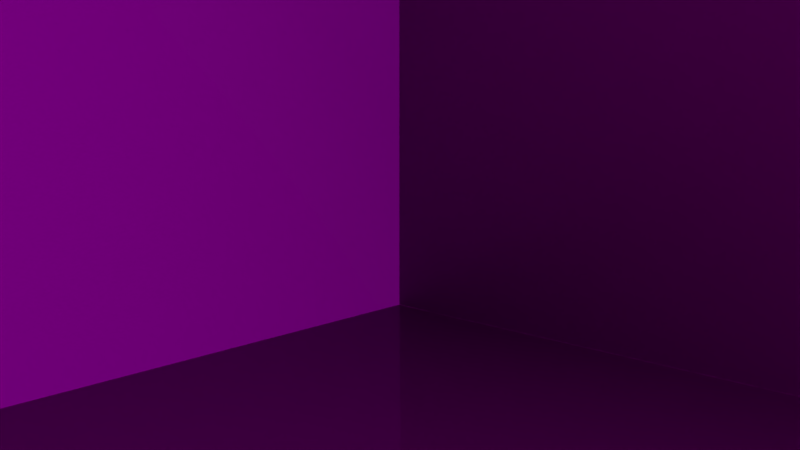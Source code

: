 # Source: load_unload.blend  (saved by Blender 3.0.42; exported with 4.5.12 LTS)
import bpy
from mathutils import Matrix  # noqa: F401  (used for matrix-valued properties, if any)

bpy.ops.wm.read_factory_settings(use_empty=True)
scene = bpy.context.scene
scene.name = 'Scene'

# ---- collections
col_main_scene = bpy.data.collections.new('main_scene'); scene.collection.children.link(col_main_scene)
col_places = bpy.data.collections.new('places'); scene.collection.children.link(col_places)

# ---- images (referenced by path relative to the original .blend; pixels are not part of the script)
import os
ASSET_DIR = os.environ.get("B2B_ASSET_DIR", "")  # directory of the original .blend (textures are referenced by path, not embedded)
HERE = os.path.dirname(os.path.abspath(__file__))  # packed textures are extracted next to this script under _unpacked/

def load_image(name, relpath, width, height, colorspace="sRGB"):
    """Load a texture the original file referenced (path relative to the .blend, or extracted next to this script)."""
    p = next((c for c in (os.path.join(HERE, relpath), os.path.join(ASSET_DIR, relpath)) if relpath and os.path.exists(c)), "")
    if p:
        img = bpy.data.images.load(p, check_existing=True)
        img.name = name
    else:  # same state as the original file: an image datablock whose file is absent (Cycles renders it pink)
        img = bpy.data.images.new(name, width, height)
        img.source = "FILE"
        img.filepath = "//" + (relpath or name)
    img.colorspace_settings.name = colorspace
    return img
img_walls_ao = load_image('walls_ao', 'walls_ao.jpg', 1024, 1024, 'sRGB')
img_wall_1_normal_png = load_image('wall_1_normal.png', 'wall_1_normal.png', 1024, 1024, 'Non-Color')
img_wall_1_basecolor_jpg = load_image('wall_1_basecolor.jpg', 'wall_1_basecolor.jpg', 1024, 1024, 'sRGB')
img_wall_2_basecolor = load_image('wall_2_basecolor', 'wall_2_basecolor.jpg', 1024, 1024, 'sRGB')
img_wall_2_normal = load_image('wall_2_normal', 'wall_2_normal.png', 1024, 1024, 'Non-Color')
img_parquet_normal_png = load_image('Parquet_normal.png', 'Parquet_normal.png', 1024, 1024, 'Non-Color')
img_parquet_basecolor = load_image('Parquet_basecolor', 'Parquet_basecolor.jpg', 1024, 1024, 'sRGB')
img_environment_hdr = load_image('environment.hdr', 'environment.hdr', 1024, 1024, 'Linear Rec.709')

# ---- materials (node trees are filled in below, after node groups)
mat_wall_1 = bpy.data.materials.new('wall_1')
mat_wall_1.use_transparent_shadow = False
mat_wall_1.roughness = 0.25
mat_wall_2 = bpy.data.materials.new('wall_2')
mat_wall_2.use_transparent_shadow = False
mat_wall_2.roughness = 0.25
mat_floor = bpy.data.materials.new('floor')
mat_floor.use_transparent_shadow = False
mat_floor.roughness = 0.25

# ---- node groups
ng_walls_ao = bpy.data.node_groups.new('Walls AO', 'ShaderNodeTree')
_s = ng_walls_ao.interface.new_socket(name='Output', in_out='OUTPUT', socket_type='NodeSocketShader')
_s = ng_walls_ao.interface.new_socket(name='Input', in_out='INPUT', socket_type='NodeSocketShader')
_N = ng_walls_ao.nodes; _L = ng_walls_ao.links
n0 = _N.new('ShaderNodeMixShader'); n0.name = 'Mix Shader'; n0.location = (208, -136)
n1 = _N.new('ShaderNodeBsdfDiffuse'); n1.name = 'Diffuse BSDF'; n1.location = (-140, -29)
n1.inputs[0].default_value = (0.0, 0.0, 0.0, 1.0)
n2 = _N.new('NodeGroupInput'); n2.name = 'Group Input'; n2.location = (-530, -213)
n3 = _N.new('NodeGroupOutput'); n3.name = 'Group Output'; n3.location = (454, -128)
n4 = _N.new('ShaderNodeTexImage'); n4.name = 'Image Texture.004'; n4.location = (-173, 247)
n4.image = img_walls_ao
n5 = _N.new('ShaderNodeUVMap'); n5.name = 'UV Map.001'; n5.location = (-437, 75)
n5.uv_map = 'UVMap'
_L.new(n4.outputs[0], n0.inputs[0])
_L.new(n2.outputs[0], n0.inputs[2])
_L.new(n1.outputs[0], n0.inputs[1])
_L.new(n0.outputs[0], n3.inputs[0])
_L.new(n5.outputs[0], n4.inputs[0])
n3.is_active_output = True

# ---- material node trees
mat_wall_1.use_nodes = True; mat_wall_1.node_tree.nodes.clear()
_N = mat_wall_1.node_tree.nodes; _L = mat_wall_1.node_tree.links
n0 = _N.new('ShaderNodeUVMap'); n0.name = 'UV Map'; n0.location = (-1407, 97)
n0.uv_map = 'UVMap'
n1 = _N.new('NodeReroute'); n1.name = 'Reroute'; n1.location = (-769, 48)
n1.width = 16
n1.socket_idname = 'NodeSocketVector'
n2 = _N.new('ShaderNodeMapping'); n2.name = 'Mapping'; n2.location = (-1177, 205)
n2.inputs[3].default_value = (6.0, 3.0, 3.0)
n3 = _N.new('ShaderNodeBsdfPrincipled'); n3.name = 'Principled BSDF'; n3.location = (518, 368)
n3.distribution = 'GGX'
n3.subsurface_method = 'BURLEY'
n3.inputs[3].default_value = 1.45
n3.inputs[27].default_value = (0.0, 0.0, 0.0, 1.0)
n3.inputs[28].default_value = 1.0
n4 = _N.new('ShaderNodeMix'); n4.name = 'Mix'; n4.location = (290, 106)
n4.data_type = 'RGBA'
n4.inputs[6].default_value = (0.4603, 0.4603, 0.4603, 1.0)
n4.inputs[7].default_value = (0.06547, 0.06547, 0.06547, 1.0)
n5 = _N.new('ShaderNodeFresnel'); n5.name = 'Fresnel'; n5.location = (285, 237)
n5.inputs[0].default_value = 1.45
n6 = _N.new('ShaderNodeGroup'); n6.name = 'Group'; n6.location = (848, 377)
n6.width = 197
n6.node_tree = ng_walls_ao
n7 = _N.new('ShaderNodeOutputMaterial'); n7.name = 'Material Output'; n7.location = (1143, 401)
n8 = _N.new('ShaderNodeMix'); n8.name = 'Mix.001'; n8.location = (79, 357)
n8.data_type = 'RGBA'
n8.blend_type = 'MULTIPLY'
n8.inputs[0].default_value = 1.0
n8.inputs[7].default_value = (0.8576, 0.892, 1.0, 1.0)
n9 = _N.new('ShaderNodeNormalMap'); n9.name = 'Normal Map'; n9.location = (63, -69)
n10 = _N.new('ShaderNodeTexImage'); n10.name = 'Image Texture.001'; n10.location = (-262, -62)
n10.image = img_wall_1_normal_png
n11 = _N.new('ShaderNodeTexImage'); n11.name = 'Image Texture'; n11.location = (-564, 301)
n11.image = img_wall_1_basecolor_jpg
_L.new(n1.outputs[0], n11.inputs[0])
_L.new(n1.outputs[0], n10.inputs[0])
_L.new(n0.outputs[0], n2.inputs[0])
_L.new(n2.outputs[0], n1.inputs[0])
_L.new(n11.outputs[0], n8.inputs[6])
_L.new(n10.outputs[0], n9.inputs[1])
_L.new(n9.outputs[0], n3.inputs[5])
_L.new(n9.outputs[0], n5.inputs[1])
_L.new(n5.outputs[0], n3.inputs[13])
_L.new(n4.outputs[2], n3.inputs[2])
_L.new(n3.outputs[0], n6.inputs[0])
_L.new(n6.outputs[0], n7.inputs[0])
_L.new(n11.outputs[0], n4.inputs[0])
_L.new(n8.outputs[2], n3.inputs[0])
n7.is_active_output = True
mat_wall_2.use_nodes = True; mat_wall_2.node_tree.nodes.clear()
_N = mat_wall_2.node_tree.nodes; _L = mat_wall_2.node_tree.links
n0 = _N.new('ShaderNodeUVMap'); n0.name = 'UV Map'; n0.location = (-1407, 97)
n0.uv_map = 'UVMap'
n1 = _N.new('NodeReroute'); n1.name = 'Reroute'; n1.location = (-769, 48)
n1.width = 16
n1.socket_idname = 'NodeSocketVector'
n2 = _N.new('ShaderNodeMapping'); n2.name = 'Mapping'; n2.location = (-1177, 205)
n2.inputs[3].default_value = (8.0, 4.0, 4.0)
n3 = _N.new('ShaderNodeFresnel'); n3.name = 'Fresnel'; n3.location = (2, 235)
n3.inputs[0].default_value = 1.45
n4 = _N.new('ShaderNodeNormalMap'); n4.name = 'Normal Map'; n4.location = (-183, 4)
n5 = _N.new('ShaderNodeBsdfPrincipled'); n5.name = 'Principled BSDF'; n5.location = (204, 341)
n5.distribution = 'GGX'
n5.subsurface_method = 'BURLEY'
n5.inputs[2].default_value = 0.3
n5.inputs[3].default_value = 1.45
n5.inputs[27].default_value = (0.0, 0.0, 0.0, 1.0)
n5.inputs[28].default_value = 1.0
n6 = _N.new('ShaderNodeOutputMaterial'); n6.name = 'Material Output'; n6.location = (782, 352)
n7 = _N.new('ShaderNodeGroup'); n7.name = 'Group'; n7.location = (519, 324)
n7.width = 197
n7.node_tree = ng_walls_ao
n8 = _N.new('ShaderNodeTexImage'); n8.name = 'Image Texture'; n8.location = (-519, 391)
n8.width = 290
n8.image = img_wall_2_basecolor
n9 = _N.new('ShaderNodeTexImage'); n9.name = 'Image Texture.001'; n9.location = (-509, 5)
n9.width = 278
n9.image = img_wall_2_normal
_L.new(n1.outputs[0], n8.inputs[0])
_L.new(n1.outputs[0], n9.inputs[0])
_L.new(n0.outputs[0], n2.inputs[0])
_L.new(n2.outputs[0], n1.inputs[0])
_L.new(n8.outputs[0], n5.inputs[0])
_L.new(n9.outputs[0], n4.inputs[1])
_L.new(n4.outputs[0], n5.inputs[5])
_L.new(n4.outputs[0], n3.inputs[1])
_L.new(n3.outputs[0], n5.inputs[13])
_L.new(n5.outputs[0], n7.inputs[0])
_L.new(n7.outputs[0], n6.inputs[0])
n6.is_active_output = True
mat_floor.use_nodes = True; mat_floor.node_tree.nodes.clear()
_N = mat_floor.node_tree.nodes; _L = mat_floor.node_tree.links
n0 = _N.new('ShaderNodeUVMap'); n0.name = 'UV Map'; n0.location = (-1407, 97)
n0.uv_map = 'UVMap'
n1 = _N.new('ShaderNodeMapping'); n1.name = 'Mapping'; n1.location = (-1177, 205)
n1.inputs[3].default_value = (16.0, 8.0, 1.0)
n2 = _N.new('ShaderNodeNormalMap'); n2.name = 'Normal Map'; n2.location = (-64, -131)
n3 = _N.new('ShaderNodeRGBToBW'); n3.name = 'RGB to BW'; n3.location = (-328, 23)
n4 = _N.new('ShaderNodeBsdfPrincipled'); n4.name = 'Principled BSDF'; n4.location = (611, 360)
n4.distribution = 'GGX'
n4.subsurface_method = 'BURLEY'
n4.inputs[2].default_value = 0.0
n4.inputs[3].default_value = 1.45
n4.inputs[27].default_value = (0.0, 0.0, 0.0, 1.0)
n4.inputs[28].default_value = 1.0
n5 = _N.new('ShaderNodeGroup'); n5.name = 'Group'; n5.location = (922, 402)
n5.width = 197
n5.node_tree = ng_walls_ao
n6 = _N.new('ShaderNodeOutputMaterial'); n6.name = 'Material Output'; n6.location = (1225, 413)
n7 = _N.new('ShaderNodeFresnel'); n7.name = 'Fresnel'; n7.location = (167, 34)
n7.inputs[0].default_value = 1.45
n8 = _N.new('ShaderNodeMix'); n8.name = 'Mix.001'; n8.location = (411, 233)
n8.width = 144
n8.data_type = 'RGBA'
n8.inputs[6].default_value = (0.03076, 0.03076, 0.03076, 1.0)
n8.inputs[7].default_value = (1.0, 1.0, 1.0, 1.0)
n9 = _N.new('ShaderNodeTexImage'); n9.name = 'Image Texture.001'; n9.location = (-668, -90)
n9.width = 267
n9.image = img_parquet_normal_png
n10 = _N.new('ShaderNodeTexImage'); n10.name = 'Image Texture'; n10.location = (-680, 290)
n10.width = 307
n10.image = img_parquet_basecolor
_L.new(n1.outputs[0], n10.inputs[0])
_L.new(n1.outputs[0], n9.inputs[0])
_L.new(n0.outputs[0], n1.inputs[0])
_L.new(n10.outputs[0], n4.inputs[0])
_L.new(n9.outputs[0], n2.inputs[1])
_L.new(n2.outputs[0], n4.inputs[5])
_L.new(n2.outputs[0], n7.inputs[1])
_L.new(n10.outputs[0], n3.inputs[0])
_L.new(n5.outputs[0], n6.inputs[0])
_L.new(n4.outputs[0], n5.inputs[0])
_L.new(n8.outputs[2], n4.inputs[13])
_L.new(n7.outputs[0], n8.inputs[0])
n6.is_active_output = True

# ---- world
world_world = bpy.data.worlds.new('World'); scene.world = world_world
world_world.use_nodes = True; world_world.node_tree.nodes.clear()
_N = world_world.node_tree.nodes; _L = world_world.node_tree.links
n0 = _N.new('ShaderNodeBackground'); n0.name = 'Background'; n0.location = (132, 300)
n0.inputs[1].default_value = 0.7
n1 = _N.new('ShaderNodeOutputWorld'); n1.name = 'World Output'; n1.location = (343, 299)
n2 = _N.new('ShaderNodeLightPath'); n2.name = 'Light Path'; n2.location = (-357, 298)
n2.width = 143
n3 = _N.new('ShaderNodeMix'); n3.name = 'Mix'; n3.location = (-91, 293)
n3.data_type = 'RGBA'
n3.inputs[7].default_value = (0.05127, 0.05127, 0.05127, 1.0)
n4 = _N.new('ShaderNodeTexEnvironment'); n4.name = 'Environment Texture'; n4.location = (-424, 136)
n4.width = 259
n4.image = img_environment_hdr
_L.new(n0.outputs[0], n1.inputs[0])
_L.new(n4.outputs[0], n3.inputs[6])
_L.new(n2.outputs[0], n3.inputs[0])
_L.new(n3.outputs[2], n0.inputs[0])
n1.is_active_output = True
world_world.color = (0.05088, 0.05088, 0.05088)
world_world.use_sun_shadow = False
world_world.sun_shadow_jitter_overblur = 0.0
world_world.cycles.sampling_method = 'MANUAL'

# ---- cameras
cam_camera = bpy.data.cameras.new('Camera')
cam_camera.clip_end = 100.0
cam_camera.lens = 35.0
cam_camera.sensor_width = 32.0
cam_camera.sensor_height = 18.0
cam_camera.ortho_scale = 7.314
cam_camera.dof.focus_distance = 0.0
cam_camera.dof.aperture_fstop = 128.0

# ---- lights
light_lamp = bpy.data.lights.new('Lamp', 'SUN')
light_lamp.transmission_factor = 0.0
light_lamp.cutoff_distance = 30.0
light_lamp.angle = 0.1993
light_lamp.energy = 3.0
light_lamp.shadow_buffer_clip_start = 0.001
light_lamp.shadow_soft_size = 0.1
light_lamp.shadow_cascade_max_distance = 5.8
light_lamp.shadow_cascade_count = 1

# ---- meshes
me_plane = bpy.data.meshes.new('Plane')
me_plane.from_pydata([(-1.167, -2.333, -1.3), (-1.167, 1.167, -1.3), (2.333, 1.167, -1.3), (-1.167, 1.167, 1.3), (-1.167, -2.333, 1.3), (2.333, 1.167, 1.3)], [], [(2, 5, 3, 1), (1, 3, 4, 0)])
me_plane.polygons.foreach_set('material_index', [1, 0])
_uv = me_plane.uv_layers.new(name='UVMap')
_uv.uv.foreach_set('vector', [0.6614, 0.9343, 0.3355, 0.9343, 0.3355, 0.05675, 0.6614, 0.05675, 0.668, 0.06081, 0.994, 0.06081, 0.994, 0.9383, 0.668, 0.9383])
me_plane.materials.append(mat_wall_1)
me_plane.materials.append(mat_wall_2)
me_plane.use_remesh_preserve_volume = False
me_plane.use_remesh_preserve_attributes = False
me_plane.use_mirror_vertex_groups = False
me_plane.update()
me_plane_002 = bpy.data.meshes.new('Plane.002')
me_plane_002.from_pydata([(-1.75, -1.75, 0.0), (1.75, -1.75, 0.0), (-1.75, 1.75, 0.0), (1.75, 1.75, 0.0)], [], [(0, 1, 3, 2)])
_uv = me_plane_002.uv_layers.new(name='UVMap')
_uv.uv.foreach_set('vector', [0.3319, 0.8185, 0.007372, 0.8185, 0.007372, 0.1694, 0.3319, 0.1694])
me_plane_002.materials.append(mat_floor)
me_plane_002.use_remesh_preserve_volume = False
me_plane_002.use_remesh_preserve_attributes = False
me_plane_002.use_mirror_vertex_groups = False
me_plane_002.update()
me_plane_001 = bpy.data.meshes.new('Plane.001')
me_plane_001.from_pydata([(-1.0, -1.0, 0.0), (1.0, -1.0, 0.0), (-1.0, 1.0, 0.0), (1.0, 1.0, 0.0)], [], [(0, 1, 3, 2)])
_uv = me_plane_001.uv_layers.new(name='UVMap')
_uv.uv.foreach_set('vector', [0.0, 0.0, 1.0, 0.0, 1.0, 1.0, 0.0, 1.0])
me_plane_001.use_remesh_preserve_volume = False
me_plane_001.use_remesh_preserve_attributes = False
me_plane_001.use_mirror_vertex_groups = False
me_plane_001.update()

# ---- objects
ob_lamp = bpy.data.objects.new('Lamp', light_lamp)
ob_camera = bpy.data.objects.new('Camera', cam_camera)
ob_plane = bpy.data.objects.new('Plane', me_plane)
ob_plane_002 = bpy.data.objects.new('Plane.002', me_plane_002)
ob_chair_place = bpy.data.objects.new('chair_place', None)
ob_puff_place = bpy.data.objects.new('puff_place', None)
ob_table_place = bpy.data.objects.new('table_place', None)
ob_tv_stand_place = bpy.data.objects.new('tv_stand_place', None)
ob_nightlight_place = bpy.data.objects.new('nightlight_place', None)
ob_plane_001 = bpy.data.objects.new('Plane.001', me_plane_001)
ob_reflectionplane = bpy.data.objects.new('ReflectionPlane', None)

# ---- transforms, parenting, visibility, modifiers, constraints
ob_lamp.location = (4.421, -2.939, 3.765)
ob_lamp.rotation_euler = (0.9441, 0.1081, 0.906)
ob_lamp.lock_rotations_4d = False
ob_lamp.empty_display_type = 'ARROWS'
ob_lamp.color = (0.0, 0.0, 0.0, 0.0)
ob_lamp.lineart.crease_threshold = 0.0
ob_camera.location = (1.732, -1.909, 1.004)
ob_camera.rotation_euler = (1.415, 4.106e-08, 0.7533)
ob_camera.lock_rotations_4d = False
ob_camera.empty_display_type = 'ARROWS'
ob_camera.color = (0.0, 0.0, 0.0, 0.0)
ob_camera.display_type = 'WIRE'
ob_camera.lineart.crease_threshold = 0.0
ob_plane.location = (0.1667, -0.1667, 1.3)
ob_plane.lineart.crease_threshold = 0.0
ob_plane_002.location = (0.75, -0.75, 0.0)
ob_plane_002.lineart.crease_threshold = 0.0
ob_chair_place.location = (0.01904, 0.5782, 0.0)
ob_chair_place.rotation_euler = (0.0, -0.0, 0.2892)
ob_chair_place.lineart.crease_threshold = 0.0
ob_puff_place.location = (0.32, -0.3392, 0.0)
ob_puff_place.rotation_euler = (0.0, -0.0, 0.2941)
ob_puff_place.lineart.crease_threshold = 0.0
ob_table_place.location = (0.8243, 0.3523, 0.0)
ob_table_place.rotation_euler = (0.0, -0.0, 0.6079)
ob_table_place.lineart.crease_threshold = 0.0
ob_tv_stand_place.location = (-0.8027, -0.6192, 0.0)
ob_tv_stand_place.lineart.crease_threshold = 0.0
ob_nightlight_place.location = (-0.6011, 0.4325, 0.0)
ob_nightlight_place.lineart.crease_threshold = 0.0
ob_plane_001.location = (0.8333, -0.8974, -0.04219)
ob_plane_001.scale = (2.154, 2.154, 2.154)
ob_plane_001.lineart.crease_threshold = 0.0
ob_reflectionplane.location = (0.8939, -0.8949, 0.006298)
ob_reflectionplane.scale = (1.884, 1.884, 1.884)
ob_reflectionplane.empty_display_size = 0.45
ob_reflectionplane.empty_image_offset = (0.0, 0.0)
ob_reflectionplane.lineart.crease_threshold = 0.0

# ---- collection membership
col_main_scene.objects.link(ob_lamp)
col_main_scene.objects.link(ob_camera)
col_main_scene.objects.link(ob_plane)
col_main_scene.objects.link(ob_plane_002)
col_places.objects.link(ob_chair_place)
col_places.objects.link(ob_puff_place)
col_places.objects.link(ob_table_place)
col_places.objects.link(ob_tv_stand_place)
col_places.objects.link(ob_nightlight_place)
col_places.objects.link(ob_plane_001)
col_places.objects.link(ob_reflectionplane)

# ---- scene / render settings (as saved in the file)
scene.camera = ob_camera
scene.frame_start = 0; scene.frame_end = 250; scene.frame_set(0)
scene.render.engine = 'BLENDER_EEVEE_NEXT'
scene.render.resolution_percentage = 50
scene.render.dither_intensity = 0.0
scene.cycles.use_denoising = False
scene.cycles.samples = 128
scene.cycles.sampling_pattern = 'TABULATED_SOBOL'
scene.cycles.use_adaptive_sampling = False
scene.cycles.use_light_tree = False
scene.cycles.blur_glossy = 0.0
scene.cycles.sample_clamp_indirect = 0.0
scene.view_settings.view_transform = 'Standard'
bpy.context.view_layer.update()
